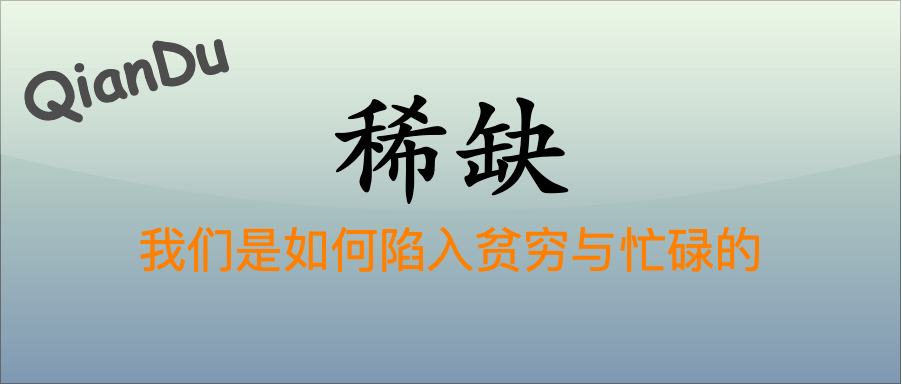

The diagram above was exported from draw.io. Its source (the exported page's mxGraphModel, read from the mxfile embedded in the PNG):
<mxGraphModel dx="1045" dy="1212" grid="1" gridSize="10" guides="1" tooltips="1" connect="1" arrows="1" fold="1" page="1" pageScale="1" pageWidth="900" pageHeight="383" math="0" shadow="0">
  <root>
    <mxCell id="0" />
    <mxCell id="1" parent="0" />
    <mxCell id="v5awPFEotDlEYcYJcZ2H-3" value="" style="rounded=0;whiteSpace=wrap;html=1;spacingLeft=470;opacity=50;textOpacity=50;gradientColor=#003366;fillColor=#B9E0A5;glass=1;shadow=0;" parent="1" vertex="1">
      <mxGeometry width="900" height="383" as="geometry" />
    </mxCell>
    <mxCell id="v5awPFEotDlEYcYJcZ2H-1" value="&lt;font size=&quot;1&quot; style=&quot;&quot;&gt;&lt;b style=&quot;font-size: 120px;&quot;&gt;稀缺&lt;/b&gt;&lt;/font&gt;" style="text;html=1;align=center;verticalAlign=middle;resizable=0;points=[];autosize=1;strokeColor=none;fillColor=none;fontColor=#000000;fontFamily=Kaiti SC;" parent="1" vertex="1">
      <mxGeometry x="320" y="60" width="260" height="160" as="geometry" />
    </mxCell>
    <mxCell id="v5awPFEotDlEYcYJcZ2H-2" value="&lt;span style=&quot;font-family: 宋体; text-align: left; font-size: 48px;&quot;&gt;&lt;font color=&quot;#ff8000&quot; style=&quot;font-size: 48px;&quot;&gt;我们是如何陷入贫穷与忙碌的&lt;/font&gt;&lt;/span&gt;" style="text;html=1;align=center;verticalAlign=middle;resizable=0;points=[];autosize=1;strokeColor=none;fillColor=none;fontSize=48;fontColor=default;" parent="1" vertex="1">
      <mxGeometry x="125" y="215" width="650" height="70" as="geometry" />
    </mxCell>
    <mxCell id="2" value="QianDu" style="text;align=center;verticalAlign=top;resizable=0;points=[];autosize=1;strokeColor=none;fillColor=none;fontColor=#4D4D4D;fontFamily=Comic Sans MS;rotation=-15;opacity=50;rounded=0;labelBackgroundColor=none;labelBorderColor=none;gradientColor=#B3B3B3;textShadow=0;fontSize=60;fontStyle=1;" vertex="1" parent="1">
      <mxGeometry x="10" y="30" width="230" height="90" as="geometry" />
    </mxCell>
  </root>
</mxGraphModel>